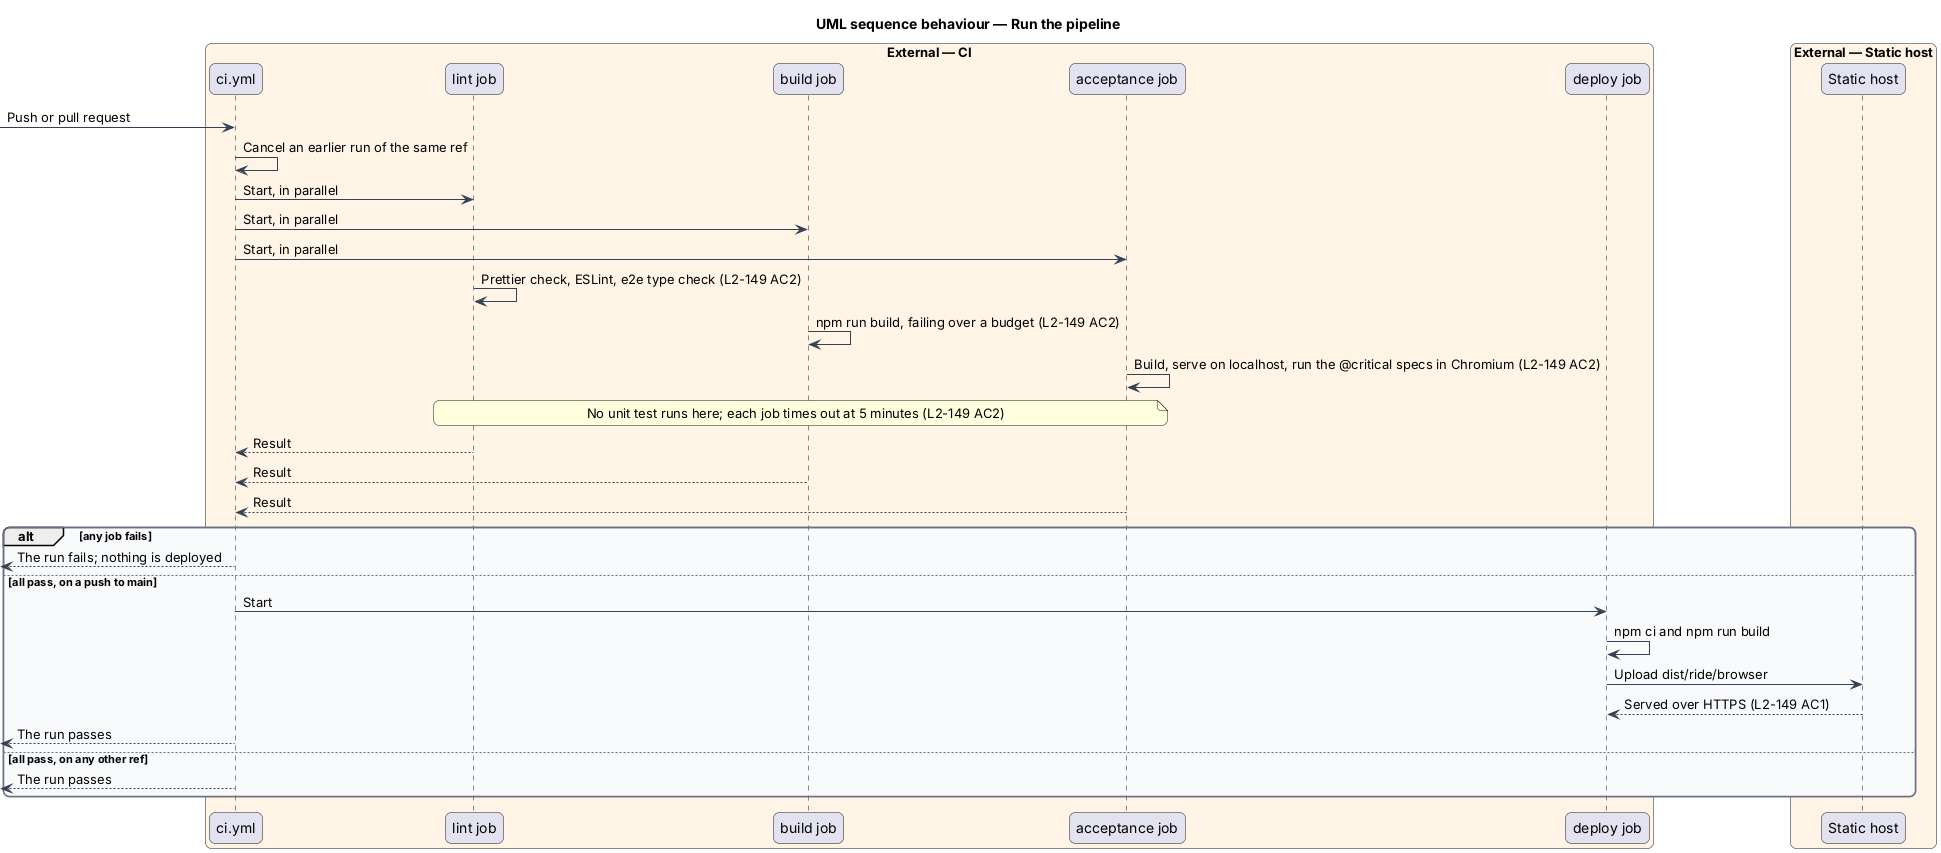

The diagram above was rendered by PlantUML. Its source (embedded in the PNG):
@startuml
title UML sequence behaviour — Run the pipeline
skinparam backgroundColor #FFFFFF
skinparam shadowing false
skinparam roundcorner 12
skinparam defaultFontName Arial
skinparam ArrowColor #344054
skinparam rectangle {
  BorderColor #344054
  FontColor #101828
}
skinparam package {
  BorderColor #667085
  FontColor #101828
  BackgroundColor #F9FAFB
}
box "External — CI" #FFF4E5
  participant "ci.yml" as ci
  participant "lint job" as lint
  participant "build job" as build
  participant "acceptance job" as accept
  participant "deploy job" as deploy
end box
box "External — Static host" #FFF4E5
  participant "Static host" as host
end box
[-> ci : Push or pull request
ci -> ci : Cancel an earlier run of the same ref
ci -> lint : Start, in parallel
ci -> build : Start, in parallel
ci -> accept : Start, in parallel
lint -> lint : Prettier check, ESLint, e2e type check (L2-149 AC2)
build -> build : npm run build, failing over a budget (L2-149 AC2)
accept -> accept : Build, serve on localhost, run the @critical specs in Chromium (L2-149 AC2)
note over lint, accept : No unit test runs here; each job times out at 5 minutes (L2-149 AC2)
lint --> ci : Result
build --> ci : Result
accept --> ci : Result
alt any job fails
  [<-- ci : The run fails; nothing is deployed
else all pass, on a push to main
  ci -> deploy : Start
  deploy -> deploy : npm ci and npm run build
  deploy -> host : Upload dist/ride/browser
  host --> deploy : Served over HTTPS (L2-149 AC1)
  [<-- ci : The run passes
else all pass, on any other ref
  [<-- ci : The run passes
end
@enduml